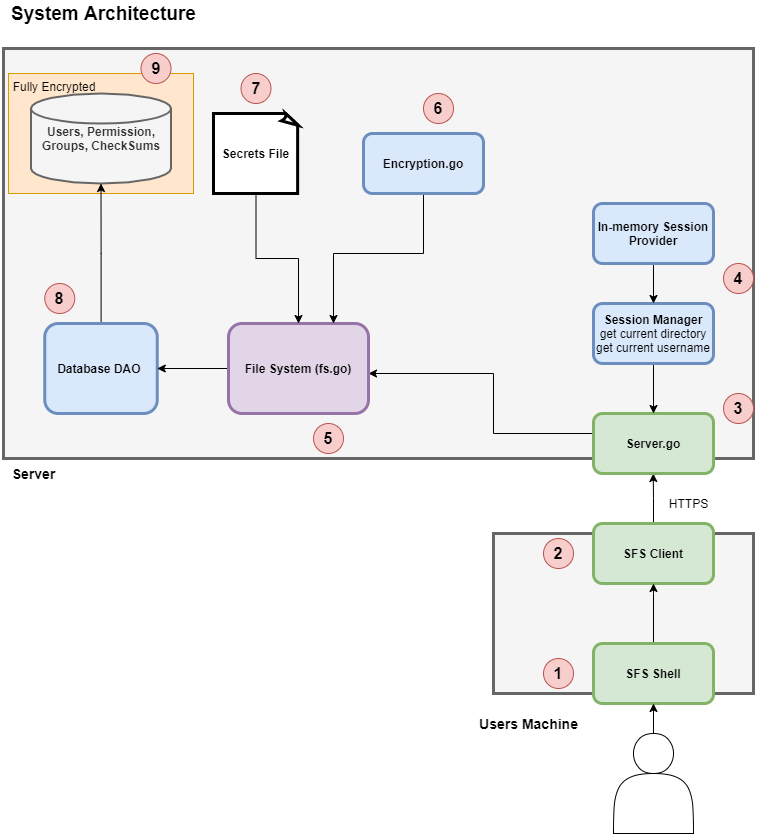

The diagram above was exported from draw.io. Its source (the exported page's mxGraphModel, read from the mxfile embedded in the PNG):
<mxGraphModel dx="1038" dy="528" grid="1" gridSize="10" guides="1" tooltips="1" connect="1" arrows="1" fold="1" page="1" pageScale="1" pageWidth="850" pageHeight="1100" math="0" shadow="0">
  <root>
    <mxCell id="0" />
    <mxCell id="1" parent="0" />
    <mxCell id="KJwFgVCQVC3wDc8xIu-9-6" value="" style="rounded=0;whiteSpace=wrap;html=1;fillColor=#f5f5f5;strokeColor=#666666;fontColor=#333333;strokeWidth=3;" parent="1" vertex="1">
      <mxGeometry x="60" y="85" width="750" height="410" as="geometry" />
    </mxCell>
    <mxCell id="KJwFgVCQVC3wDc8xIu-9-21" value="" style="rounded=0;whiteSpace=wrap;html=1;fillColor=#ffe6cc;strokeColor=#d79b00;" parent="1" vertex="1">
      <mxGeometry x="65" y="110" width="185" height="120" as="geometry" />
    </mxCell>
    <mxCell id="KJwFgVCQVC3wDc8xIu-9-2" value="" style="rounded=0;whiteSpace=wrap;html=1;fillColor=#f5f5f5;strokeColor=#666666;fontColor=#333333;strokeWidth=3;" parent="1" vertex="1">
      <mxGeometry x="550" y="570" width="260" height="160" as="geometry" />
    </mxCell>
    <mxCell id="KJwFgVCQVC3wDc8xIu-9-7" style="edgeStyle=orthogonalEdgeStyle;rounded=0;orthogonalLoop=1;jettySize=auto;html=1;exitX=0.5;exitY=0;exitDx=0;exitDy=0;entryX=0.133;entryY=1;entryDx=0;entryDy=0;entryPerimeter=0;" parent="1" source="KJwFgVCQVC3wDc8xIu-9-1" edge="1">
      <mxGeometry relative="1" as="geometry">
        <mxPoint x="709.75" y="510" as="targetPoint" />
      </mxGeometry>
    </mxCell>
    <mxCell id="KJwFgVCQVC3wDc8xIu-9-1" value="&lt;b&gt;SFS Client&lt;/b&gt;" style="rounded=1;whiteSpace=wrap;html=1;fillColor=#d5e8d4;strokeColor=#82b366;strokeWidth=3;" parent="1" vertex="1">
      <mxGeometry x="650" y="560" width="120" height="60" as="geometry" />
    </mxCell>
    <mxCell id="KJwFgVCQVC3wDc8xIu-9-5" value="&lt;b&gt;&lt;font style=&quot;font-size: 14px&quot;&gt;Users Machine&lt;/font&gt;&lt;/b&gt;" style="text;html=1;align=center;verticalAlign=middle;resizable=0;points=[];autosize=1;" parent="1" vertex="1">
      <mxGeometry x="530" y="750" width="110" height="20" as="geometry" />
    </mxCell>
    <mxCell id="KJwFgVCQVC3wDc8xIu-9-8" value="HTTPS" style="text;html=1;align=center;verticalAlign=middle;resizable=0;points=[];autosize=1;" parent="1" vertex="1">
      <mxGeometry x="720" y="530" width="50" height="20" as="geometry" />
    </mxCell>
    <mxCell id="KJwFgVCQVC3wDc8xIu-9-16" style="edgeStyle=orthogonalEdgeStyle;rounded=0;orthogonalLoop=1;jettySize=auto;html=1;exitX=1;exitY=0.5;exitDx=0;exitDy=0;" parent="1" source="KJwFgVCQVC3wDc8xIu-9-9" target="KJwFgVCQVC3wDc8xIu-9-13" edge="1">
      <mxGeometry relative="1" as="geometry">
        <Array as="points">
          <mxPoint x="550" y="470" />
          <mxPoint x="550" y="410" />
        </Array>
      </mxGeometry>
    </mxCell>
    <mxCell id="KJwFgVCQVC3wDc8xIu-9-9" value="&lt;b&gt;Server.go&lt;/b&gt;" style="rounded=1;whiteSpace=wrap;html=1;fillColor=#d5e8d4;strokeColor=#82b366;strokeWidth=3;" parent="1" vertex="1">
      <mxGeometry x="650" y="450" width="120" height="60" as="geometry" />
    </mxCell>
    <mxCell id="KJwFgVCQVC3wDc8xIu-9-10" value="&lt;font size=&quot;1&quot;&gt;&lt;b style=&quot;font-size: 12px&quot;&gt;Users, Permission, Groups, CheckSums&lt;/b&gt;&lt;/font&gt;" style="strokeWidth=2;html=1;shape=mxgraph.flowchart.database;whiteSpace=wrap;fillColor=#f5f5f5;strokeColor=#666666;fontColor=#333333;" parent="1" vertex="1">
      <mxGeometry x="87.5" y="130" width="140" height="90" as="geometry" />
    </mxCell>
    <mxCell id="KJwFgVCQVC3wDc8xIu-9-12" style="edgeStyle=orthogonalEdgeStyle;rounded=0;orthogonalLoop=1;jettySize=auto;html=1;entryX=0.5;entryY=1;entryDx=0;entryDy=0;entryPerimeter=0;" parent="1" source="KJwFgVCQVC3wDc8xIu-9-11" target="KJwFgVCQVC3wDc8xIu-9-10" edge="1">
      <mxGeometry relative="1" as="geometry" />
    </mxCell>
    <mxCell id="KJwFgVCQVC3wDc8xIu-9-11" value="&lt;b&gt;Database DAO&amp;nbsp;&lt;/b&gt;" style="rounded=1;whiteSpace=wrap;html=1;fillColor=#dae8fc;strokeColor=#6c8ebf;strokeWidth=3;" parent="1" vertex="1">
      <mxGeometry x="101.25" y="360" width="112.5" height="90" as="geometry" />
    </mxCell>
    <mxCell id="KJwFgVCQVC3wDc8xIu-9-14" style="edgeStyle=orthogonalEdgeStyle;rounded=0;orthogonalLoop=1;jettySize=auto;html=1;entryX=1;entryY=0.5;entryDx=0;entryDy=0;" parent="1" source="KJwFgVCQVC3wDc8xIu-9-13" target="KJwFgVCQVC3wDc8xIu-9-11" edge="1">
      <mxGeometry relative="1" as="geometry" />
    </mxCell>
    <mxCell id="KJwFgVCQVC3wDc8xIu-9-13" value="&lt;b&gt;File System (fs.go)&lt;/b&gt;" style="rounded=1;whiteSpace=wrap;html=1;fillColor=#e1d5e7;strokeColor=#9673a6;strokeWidth=3;" parent="1" vertex="1">
      <mxGeometry x="285" y="360" width="140" height="90" as="geometry" />
    </mxCell>
    <mxCell id="KJwFgVCQVC3wDc8xIu-9-19" value="&lt;b&gt;&lt;font style=&quot;font-size: 14px&quot;&gt;Server&lt;/font&gt;&lt;/b&gt;" style="text;html=1;align=center;verticalAlign=middle;resizable=0;points=[];autosize=1;strokeWidth=3;" parent="1" vertex="1">
      <mxGeometry x="60" y="500" width="60" height="20" as="geometry" />
    </mxCell>
    <mxCell id="KJwFgVCQVC3wDc8xIu-9-22" value="Fully Encrypted" style="text;strokeColor=none;fillColor=none;spacingLeft=4;spacingRight=4;overflow=hidden;rotatable=0;points=[[0,0.5],[1,0.5]];portConstraint=eastwest;fontSize=12;" parent="1" vertex="1">
      <mxGeometry x="63.75" y="110" width="105" height="30" as="geometry" />
    </mxCell>
    <mxCell id="KJwFgVCQVC3wDc8xIu-9-24" style="edgeStyle=orthogonalEdgeStyle;rounded=0;orthogonalLoop=1;jettySize=auto;html=1;" parent="1" source="KJwFgVCQVC3wDc8xIu-9-23" target="KJwFgVCQVC3wDc8xIu-9-13" edge="1">
      <mxGeometry relative="1" as="geometry">
        <Array as="points">
          <mxPoint x="313" y="295" />
          <mxPoint x="355" y="295" />
        </Array>
      </mxGeometry>
    </mxCell>
    <mxCell id="KJwFgVCQVC3wDc8xIu-9-23" value="&lt;b&gt;Secrets File&lt;/b&gt;" style="whiteSpace=wrap;html=1;shape=mxgraph.basic.document;strokeWidth=3;" parent="1" vertex="1">
      <mxGeometry x="270" y="150" width="85" height="80" as="geometry" />
    </mxCell>
    <mxCell id="KJwFgVCQVC3wDc8xIu-9-26" style="edgeStyle=orthogonalEdgeStyle;rounded=0;orthogonalLoop=1;jettySize=auto;html=1;" parent="1" source="KJwFgVCQVC3wDc8xIu-9-25" target="KJwFgVCQVC3wDc8xIu-9-9" edge="1">
      <mxGeometry relative="1" as="geometry" />
    </mxCell>
    <mxCell id="KJwFgVCQVC3wDc8xIu-9-25" value="&lt;b&gt;Session Manager&lt;br&gt;&lt;/b&gt;get current directory&lt;br&gt;get current username" style="rounded=1;whiteSpace=wrap;html=1;fillColor=#dae8fc;strokeColor=#6c8ebf;strokeWidth=3;" parent="1" vertex="1">
      <mxGeometry x="650" y="340" width="120" height="60" as="geometry" />
    </mxCell>
    <mxCell id="2rtACGcoK7fxnkJgowSm-3" style="edgeStyle=orthogonalEdgeStyle;rounded=0;orthogonalLoop=1;jettySize=auto;html=1;" parent="1" source="2rtACGcoK7fxnkJgowSm-2" target="KJwFgVCQVC3wDc8xIu-9-25" edge="1">
      <mxGeometry relative="1" as="geometry" />
    </mxCell>
    <mxCell id="2rtACGcoK7fxnkJgowSm-2" value="&lt;b&gt;In-memory Session Provider&lt;/b&gt;" style="rounded=1;whiteSpace=wrap;html=1;fillColor=#dae8fc;strokeColor=#6c8ebf;strokeWidth=3;" parent="1" vertex="1">
      <mxGeometry x="650" y="240" width="120" height="60" as="geometry" />
    </mxCell>
    <mxCell id="2rtACGcoK7fxnkJgowSm-8" style="edgeStyle=orthogonalEdgeStyle;rounded=0;orthogonalLoop=1;jettySize=auto;html=1;exitX=0.5;exitY=0;exitDx=0;exitDy=0;" parent="1" source="2rtACGcoK7fxnkJgowSm-5" target="KJwFgVCQVC3wDc8xIu-9-1" edge="1">
      <mxGeometry relative="1" as="geometry">
        <Array as="points">
          <mxPoint x="710" y="630" />
          <mxPoint x="710" y="630" />
        </Array>
      </mxGeometry>
    </mxCell>
    <mxCell id="2rtACGcoK7fxnkJgowSm-5" value="&lt;b&gt;SFS Shell&lt;/b&gt;" style="rounded=1;whiteSpace=wrap;html=1;fillColor=#d5e8d4;strokeColor=#82b366;strokeWidth=3;" parent="1" vertex="1">
      <mxGeometry x="650" y="680" width="120" height="60" as="geometry" />
    </mxCell>
    <mxCell id="2rtACGcoK7fxnkJgowSm-21" style="edgeStyle=orthogonalEdgeStyle;rounded=0;orthogonalLoop=1;jettySize=auto;html=1;" parent="1" source="2rtACGcoK7fxnkJgowSm-7" target="2rtACGcoK7fxnkJgowSm-5" edge="1">
      <mxGeometry relative="1" as="geometry" />
    </mxCell>
    <mxCell id="2rtACGcoK7fxnkJgowSm-7" value="" style="shape=actor;whiteSpace=wrap;html=1;" parent="1" vertex="1">
      <mxGeometry x="670" y="770" width="80" height="100" as="geometry" />
    </mxCell>
    <mxCell id="2rtACGcoK7fxnkJgowSm-9" value="&lt;font style=&quot;font-size: 16px&quot;&gt;&lt;b&gt;1&lt;/b&gt;&lt;/font&gt;" style="ellipse;whiteSpace=wrap;html=1;aspect=fixed;fillColor=#f8cecc;strokeColor=#b85450;" parent="1" vertex="1">
      <mxGeometry x="600" y="695" width="30" height="30" as="geometry" />
    </mxCell>
    <mxCell id="2rtACGcoK7fxnkJgowSm-10" value="&lt;span style=&quot;font-size: 16px&quot;&gt;&lt;b&gt;2&lt;/b&gt;&lt;/span&gt;&lt;span style=&quot;color: rgba(0 , 0 , 0 , 0) ; font-family: monospace ; font-size: 0px&quot;&gt;%3CmxGraphModel%3E%3Croot%3E%3CmxCell%20id%3D%220%22%2F%3E%3CmxCell%20id%3D%221%22%20parent%3D%220%22%2F%3E%3CmxCell%20id%3D%222%22%20value%3D%22%26lt%3Bfont%20style%3D%26quot%3Bfont-size%3A%2016px%26quot%3B%26gt%3B%26lt%3Bb%26gt%3B1%26lt%3B%2Fb%26gt%3B%26lt%3B%2Ffont%26gt%3B%22%20style%3D%22ellipse%3BwhiteSpace%3Dwrap%3Bhtml%3D1%3Baspect%3Dfixed%3BfillColor%3D%23f8cecc%3BstrokeColor%3D%23b85450%3B%22%20vertex%3D%221%22%20parent%3D%221%22%3E%3CmxGeometry%20x%3D%22600%22%20y%3D%22695%22%20width%3D%2230%22%20height%3D%2230%22%20as%3D%22geometry%22%2F%3E%3C%2FmxCell%3E%3C%2Froot%3E%3C%2FmxGraphModel%3E&lt;/span&gt;" style="ellipse;whiteSpace=wrap;html=1;aspect=fixed;fillColor=#f8cecc;strokeColor=#b85450;" parent="1" vertex="1">
      <mxGeometry x="600" y="575" width="30" height="30" as="geometry" />
    </mxCell>
    <mxCell id="2rtACGcoK7fxnkJgowSm-11" value="&lt;font style=&quot;font-size: 16px&quot;&gt;&lt;b&gt;3&lt;/b&gt;&lt;/font&gt;" style="ellipse;whiteSpace=wrap;html=1;aspect=fixed;fillColor=#f8cecc;strokeColor=#b85450;" parent="1" vertex="1">
      <mxGeometry x="780" y="430" width="30" height="30" as="geometry" />
    </mxCell>
    <mxCell id="2rtACGcoK7fxnkJgowSm-12" value="&lt;span style=&quot;font-size: 16px&quot;&gt;&lt;b&gt;4&lt;/b&gt;&lt;/span&gt;" style="ellipse;whiteSpace=wrap;html=1;aspect=fixed;fillColor=#f8cecc;strokeColor=#b85450;" parent="1" vertex="1">
      <mxGeometry x="780" y="300" width="30" height="30" as="geometry" />
    </mxCell>
    <mxCell id="2rtACGcoK7fxnkJgowSm-14" style="edgeStyle=orthogonalEdgeStyle;rounded=0;orthogonalLoop=1;jettySize=auto;html=1;entryX=0.75;entryY=0;entryDx=0;entryDy=0;" parent="1" source="2rtACGcoK7fxnkJgowSm-13" target="KJwFgVCQVC3wDc8xIu-9-13" edge="1">
      <mxGeometry relative="1" as="geometry">
        <Array as="points">
          <mxPoint x="480" y="290" />
          <mxPoint x="390" y="290" />
        </Array>
      </mxGeometry>
    </mxCell>
    <mxCell id="2rtACGcoK7fxnkJgowSm-13" value="&lt;b&gt;Encryption.go&lt;/b&gt;" style="rounded=1;whiteSpace=wrap;html=1;fillColor=#dae8fc;strokeColor=#6c8ebf;strokeWidth=3;" parent="1" vertex="1">
      <mxGeometry x="420" y="170" width="120" height="60" as="geometry" />
    </mxCell>
    <mxCell id="2rtACGcoK7fxnkJgowSm-15" value="&lt;span style=&quot;font-size: 16px&quot;&gt;&lt;b&gt;6&lt;/b&gt;&lt;/span&gt;" style="ellipse;whiteSpace=wrap;html=1;aspect=fixed;fillColor=#f8cecc;strokeColor=#b85450;" parent="1" vertex="1">
      <mxGeometry x="480" y="130" width="30" height="30" as="geometry" />
    </mxCell>
    <mxCell id="2rtACGcoK7fxnkJgowSm-16" value="&lt;span style=&quot;font-size: 16px&quot;&gt;&lt;b&gt;5&lt;/b&gt;&lt;/span&gt;" style="ellipse;whiteSpace=wrap;html=1;aspect=fixed;fillColor=#f8cecc;strokeColor=#b85450;" parent="1" vertex="1">
      <mxGeometry x="370" y="460" width="30" height="30" as="geometry" />
    </mxCell>
    <mxCell id="2rtACGcoK7fxnkJgowSm-17" value="&lt;span style=&quot;font-size: 16px&quot;&gt;&lt;b&gt;7&lt;br&gt;&lt;/b&gt;&lt;/span&gt;" style="ellipse;whiteSpace=wrap;html=1;aspect=fixed;fillColor=#f8cecc;strokeColor=#b85450;" parent="1" vertex="1">
      <mxGeometry x="297.5" y="110" width="30" height="30" as="geometry" />
    </mxCell>
    <mxCell id="2rtACGcoK7fxnkJgowSm-18" value="&lt;span style=&quot;font-size: 16px&quot;&gt;&lt;b&gt;8&lt;/b&gt;&lt;/span&gt;&lt;span style=&quot;color: rgba(0 , 0 , 0 , 0) ; font-family: monospace ; font-size: 0px&quot;&gt;%3CmxGraphModel%3E%3Croot%3E%3CmxCell%20id%3D%220%22%2F%3E%3CmxCell%20id%3D%221%22%20parent%3D%220%22%2F%3E%3CmxCell%20id%3D%222%22%20value%3D%22%26lt%3Bspan%20style%3D%26quot%3Bfont-size%3A%2016px%26quot%3B%26gt%3B%26lt%3Bb%26gt%3B5%26lt%3B%2Fb%26gt%3B%26lt%3B%2Fspan%26gt%3B%22%20style%3D%22ellipse%3BwhiteSpace%3Dwrap%3Bhtml%3D1%3Baspect%3Dfixed%3BfillColor%3D%23f8cecc%3BstrokeColor%3D%23b85450%3B%22%20vertex%3D%221%22%20parent%3D%221%22%3E%3CmxGeometry%20x%3D%22370%22%20y%3D%22460%22%20width%3D%2230%22%20height%3D%2230%22%20as%3D%22geometry%22%2F%3E%3C%2FmxCell%3E%3C%2Froot%3E%3C%2FmxGraphModel%3E&lt;/span&gt;" style="ellipse;whiteSpace=wrap;html=1;aspect=fixed;fillColor=#f8cecc;strokeColor=#b85450;" parent="1" vertex="1">
      <mxGeometry x="101.25" y="320" width="30" height="30" as="geometry" />
    </mxCell>
    <mxCell id="2rtACGcoK7fxnkJgowSm-19" value="&lt;span style=&quot;font-size: 16px&quot;&gt;&lt;b&gt;9&lt;/b&gt;&lt;/span&gt;" style="ellipse;whiteSpace=wrap;html=1;aspect=fixed;fillColor=#f8cecc;strokeColor=#b85450;" parent="1" vertex="1">
      <mxGeometry x="197.5" y="90" width="30" height="30" as="geometry" />
    </mxCell>
    <mxCell id="2rtACGcoK7fxnkJgowSm-20" value="&lt;font style=&quot;font-size: 19px&quot;&gt;&lt;b&gt;System&amp;nbsp;&lt;/b&gt;&lt;/font&gt;&lt;span style=&quot;font-size: 19px&quot;&gt;&lt;b&gt;Architecture&lt;br&gt;&lt;/b&gt;&lt;/span&gt;" style="text;html=1;align=center;verticalAlign=middle;resizable=0;points=[];autosize=1;" parent="1" vertex="1">
      <mxGeometry x="60" y="40" width="200" height="20" as="geometry" />
    </mxCell>
  </root>
</mxGraphModel>